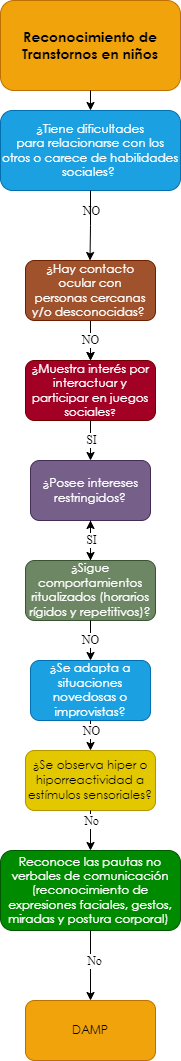

The diagram above was exported from draw.io. Its source (the exported page's mxGraphModel, read from the mxfile embedded in the PNG):
<mxGraphModel dx="-1613" dy="463" grid="1" gridSize="10" guides="1" tooltips="1" connect="1" arrows="1" fold="1" page="1" pageScale="1" pageWidth="827" pageHeight="1169" math="0" shadow="0">
  <root>
    <mxCell id="0" />
    <mxCell id="1" parent="0" />
    <mxCell id="aD3l8rFZ2b-N-G4bENQS-1" value="&lt;span style=&quot;font-family: &amp;quot;Century Gothic&amp;quot;, sans-serif;&quot;&gt;&lt;font style=&quot;font-size: 14px;&quot;&gt;&lt;b style=&quot;&quot;&gt;Reconocimiento de Transtornos en niños&lt;/b&gt;&lt;/font&gt;&lt;/span&gt;" style="rounded=1;whiteSpace=wrap;html=1;fillColor=#f0a30a;strokeColor=#BD7000;fontColor=#000000;gradientColor=none;glass=0;sketch=0;shadow=0;" vertex="1" parent="1">
      <mxGeometry x="2850" y="40" width="180" height="90" as="geometry" />
    </mxCell>
    <mxCell id="aD3l8rFZ2b-N-G4bENQS-2" value="" style="endArrow=classic;html=1;exitX=0.5;exitY=1;exitDx=0;exitDy=0;entryX=0.5;entryY=0;entryDx=0;entryDy=0;" edge="1" parent="1" source="aD3l8rFZ2b-N-G4bENQS-1" target="aD3l8rFZ2b-N-G4bENQS-3">
      <mxGeometry width="50" height="50" relative="1" as="geometry">
        <mxPoint x="2880" y="270" as="sourcePoint" />
        <mxPoint x="2860" y="220" as="targetPoint" />
      </mxGeometry>
    </mxCell>
    <mxCell id="aD3l8rFZ2b-N-G4bENQS-3" value="&lt;div style=&quot;&quot;&gt;&lt;div style=&quot;&quot;&gt;&lt;p style=&quot;&quot; class=&quot;MsoNormal&quot;&gt;&lt;span style=&quot;line-height: 107%; font-family: &amp;quot;Century Gothic&amp;quot;, sans-serif;&quot;&gt;¿Tiene dificultades&lt;br/&gt;para relacionarse con los otros o carece de habilidades sociales?&amp;nbsp;&lt;/span&gt;&lt;/p&gt;&lt;/div&gt;&lt;/div&gt;" style="rounded=1;whiteSpace=wrap;html=1;shadow=0;glass=0;sketch=0;align=center;fillColor=#1ba1e2;fontColor=#ffffff;strokeColor=#006EAF;" vertex="1" parent="1">
      <mxGeometry x="2850" y="150" width="180" height="80" as="geometry" />
    </mxCell>
    <mxCell id="t3sMvfLVy5kXBR0qUOu3-1" value="" style="edgeStyle=orthogonalEdgeStyle;rounded=0;orthogonalLoop=1;jettySize=auto;html=1;fontFamily=Georgia;fontSize=12;fontColor=#FFFFFF;" edge="1" parent="1" source="aD3l8rFZ2b-N-G4bENQS-4" target="aD3l8rFZ2b-N-G4bENQS-6">
      <mxGeometry relative="1" as="geometry" />
    </mxCell>
    <mxCell id="qqU8YkTIyBjMf8gT9aXJ-1" value="" style="edgeStyle=orthogonalEdgeStyle;rounded=0;orthogonalLoop=1;jettySize=auto;html=1;fontFamily=Georgia;fontSize=12;fontColor=#FFFFFF;" edge="1" parent="1" source="aD3l8rFZ2b-N-G4bENQS-4" target="aD3l8rFZ2b-N-G4bENQS-6">
      <mxGeometry relative="1" as="geometry" />
    </mxCell>
    <mxCell id="aD3l8rFZ2b-N-G4bENQS-4" value="&lt;p class=&quot;MsoNormal&quot;&gt;&lt;span style=&quot;line-height: 107%; font-family: &amp;quot;Century Gothic&amp;quot;, sans-serif;&quot;&gt;&lt;font style=&quot;font-size: 12px;&quot;&gt;¿Hay contacto ocular con&lt;br/&gt;personas cercanas y/o desconocidas?&lt;/font&gt;&lt;/span&gt;&lt;span style=&quot;font-size:12.0pt;line-height:107%;font-family:&lt;br/&gt;&amp;quot;Century Gothic&amp;quot;,sans-serif;mso-bidi-font-family:Arial&quot;&gt;&amp;nbsp;&lt;/span&gt;&lt;/p&gt;" style="rounded=1;whiteSpace=wrap;html=1;shadow=0;glass=0;sketch=0;fontFamily=Helvetica;fontSize=12;fontColor=#ffffff;fillColor=#a0522d;strokeColor=#6D1F00;" vertex="1" parent="1">
      <mxGeometry x="2875" y="300" width="130" height="60" as="geometry" />
    </mxCell>
    <mxCell id="aD3l8rFZ2b-N-G4bENQS-6" value="&lt;span style=&quot;line-height: 107%; font-family: &amp;quot;Century Gothic&amp;quot;, sans-serif;&quot;&gt;&lt;font style=&quot;font-size: 12px;&quot;&gt;¿&lt;/font&gt;&lt;/span&gt;&lt;span style=&quot;line-height: 107%; font-family: &amp;quot;Century Gothic&amp;quot;, sans-serif;&quot;&gt;Muestra interés por&lt;br/&gt;interactuar y participar en juegos sociales&lt;font size=&quot;1&quot;&gt;?&lt;/font&gt;&lt;/span&gt;" style="rounded=1;whiteSpace=wrap;html=1;shadow=0;glass=0;sketch=0;fontFamily=Times New Roman;fontSize=12;fontColor=#ffffff;fillColor=#a20025;strokeColor=#6F0000;" vertex="1" parent="1">
      <mxGeometry x="2875" y="400" width="130" height="60" as="geometry" />
    </mxCell>
    <mxCell id="aD3l8rFZ2b-N-G4bENQS-8" value="&lt;p class=&quot;MsoNormal&quot;&gt;&lt;span style=&quot;line-height: 107%; font-family: &amp;quot;Century Gothic&amp;quot;, sans-serif;&quot;&gt;&lt;font style=&quot;font-size: 12px;&quot;&gt;¿Posee intereses&lt;br&gt;restringidos?&lt;/font&gt;&lt;span style=&quot;font-size: 12pt;&quot;&gt;&lt;/span&gt;&lt;/span&gt;&lt;/p&gt;" style="rounded=1;whiteSpace=wrap;html=1;shadow=0;glass=0;sketch=0;fontFamily=Times New Roman;fontSize=12;fontColor=#ffffff;fillColor=#76608a;strokeColor=#432D57;" vertex="1" parent="1">
      <mxGeometry x="2880" y="500" width="120" height="60" as="geometry" />
    </mxCell>
    <mxCell id="aD3l8rFZ2b-N-G4bENQS-9" value="" style="endArrow=classic;html=1;fontFamily=Times New Roman;fontSize=12;fontColor=#000000;exitX=0.5;exitY=1;exitDx=0;exitDy=0;entryX=0.5;entryY=0;entryDx=0;entryDy=0;" edge="1" parent="1" source="aD3l8rFZ2b-N-G4bENQS-6" target="aD3l8rFZ2b-N-G4bENQS-8">
      <mxGeometry width="50" height="50" relative="1" as="geometry">
        <mxPoint x="2940" y="870" as="sourcePoint" />
        <mxPoint x="2990" y="820" as="targetPoint" />
      </mxGeometry>
    </mxCell>
    <mxCell id="ip9bj1CbtBJmvSCijtw4-9" value="" style="edgeStyle=orthogonalEdgeStyle;rounded=0;orthogonalLoop=1;jettySize=auto;html=1;fontFamily=Georgia;fontSize=12;fontColor=#FFFFFF;" edge="1" parent="1" source="aD3l8rFZ2b-N-G4bENQS-11" target="aD3l8rFZ2b-N-G4bENQS-8">
      <mxGeometry relative="1" as="geometry" />
    </mxCell>
    <mxCell id="aD3l8rFZ2b-N-G4bENQS-11" value="&lt;p class=&quot;MsoNormal&quot;&gt;&lt;span style=&quot;line-height: 107%; font-family: &amp;quot;Century Gothic&amp;quot;, sans-serif;&quot;&gt;&lt;font style=&quot;font-size: 12px;&quot;&gt;¿Sigue&lt;/font&gt;&lt;/span&gt;&lt;span&gt; &lt;/span&gt;&lt;span style=&quot;line-height: 107%; font-family: &amp;quot;Century Gothic&amp;quot;, sans-serif;&quot;&gt;&lt;font style=&quot;font-size: 12px;&quot;&gt;comportamientos&lt;br&gt;ritualizados (horarios rígidos y repetitivos)?&lt;/font&gt;&lt;span style=&quot;font-size: 12pt;&quot;&gt;&lt;/span&gt;&lt;/span&gt;&lt;/p&gt;" style="rounded=1;whiteSpace=wrap;html=1;shadow=0;glass=0;sketch=0;fontFamily=Times New Roman;fontSize=12;fontColor=#ffffff;fillColor=#6d8764;strokeColor=#3A5431;" vertex="1" parent="1">
      <mxGeometry x="2875" y="600" width="130" height="60" as="geometry" />
    </mxCell>
    <mxCell id="aD3l8rFZ2b-N-G4bENQS-12" value="NO" style="endArrow=classic;html=1;fontFamily=Times New Roman;fontSize=12;fontColor=#000000;entryX=0.5;entryY=0;entryDx=0;entryDy=0;exitX=0.5;exitY=1;exitDx=0;exitDy=0;" edge="1" parent="1" source="aD3l8rFZ2b-N-G4bENQS-8" target="aD3l8rFZ2b-N-G4bENQS-11">
      <mxGeometry x="-1" y="-180" width="50" height="50" relative="1" as="geometry">
        <mxPoint x="2975" y="940" as="sourcePoint" />
        <mxPoint x="2890" y="1210" as="targetPoint" />
        <mxPoint x="180" y="-180" as="offset" />
      </mxGeometry>
    </mxCell>
    <mxCell id="aD3l8rFZ2b-N-G4bENQS-13" value="&lt;p class=&quot;MsoNormal&quot;&gt;&lt;span style=&quot;line-height: 107%; font-family: &amp;quot;Century Gothic&amp;quot;, sans-serif;&quot;&gt;&lt;font style=&quot;font-size: 12px;&quot;&gt;&lt;span style=&quot;background-color: initial;&quot;&gt;¿Se adapta a situaciones&lt;br&gt;novedosas o improvistas&lt;/span&gt;?&lt;/font&gt;&lt;span style=&quot;font-size: 12pt;&quot;&gt;&lt;/span&gt;&lt;/span&gt;&lt;/p&gt;" style="rounded=1;whiteSpace=wrap;html=1;shadow=0;glass=0;sketch=0;fontFamily=Times New Roman;fontSize=12;fontColor=#ffffff;fillColor=#1ba1e2;strokeColor=#006EAF;" vertex="1" parent="1">
      <mxGeometry x="2880" y="700" width="120" height="60" as="geometry" />
    </mxCell>
    <mxCell id="aD3l8rFZ2b-N-G4bENQS-14" value="" style="endArrow=classic;html=1;fontFamily=Times New Roman;fontSize=12;fontColor=#000000;exitX=0.5;exitY=1;exitDx=0;exitDy=0;entryX=0.5;entryY=0;entryDx=0;entryDy=0;" edge="1" parent="1" source="aD3l8rFZ2b-N-G4bENQS-11" target="aD3l8rFZ2b-N-G4bENQS-13">
      <mxGeometry width="50" height="50" relative="1" as="geometry">
        <mxPoint x="2880" y="1080" as="sourcePoint" />
        <mxPoint x="2985" y="1090" as="targetPoint" />
      </mxGeometry>
    </mxCell>
    <mxCell id="aD3l8rFZ2b-N-G4bENQS-15" value="NO" style="edgeLabel;html=1;align=center;verticalAlign=middle;resizable=0;points=[];fontSize=12;fontFamily=Times New Roman;fontColor=#000000;" vertex="1" connectable="0" parent="aD3l8rFZ2b-N-G4bENQS-14">
      <mxGeometry x="-0.2062" y="-3" relative="1" as="geometry">
        <mxPoint x="3" y="-426" as="offset" />
      </mxGeometry>
    </mxCell>
    <mxCell id="aD3l8rFZ2b-N-G4bENQS-16" value="&lt;p class=&quot;MsoNormal&quot;&gt;&lt;span style=&quot;line-height: 107%; font-family: &amp;quot;Century Gothic&amp;quot;, sans-serif;&quot;&gt;&lt;font style=&quot;font-size: 12px;&quot;&gt;&lt;span style=&quot;background-color: initial;&quot;&gt;¿Se observa hiper o&lt;br/&gt;hiporreactividad a estímulos sensoriales?&lt;/span&gt;&lt;/font&gt;&lt;span style=&quot;font-size: 12pt;&quot;&gt;&lt;/span&gt;&lt;/span&gt;&lt;/p&gt;" style="rounded=1;whiteSpace=wrap;html=1;shadow=0;glass=0;sketch=0;fontFamily=Times New Roman;fontSize=12;fontColor=#000000;fillColor=#e3c800;strokeColor=#B09500;" vertex="1" parent="1">
      <mxGeometry x="2875" y="790" width="130" height="60" as="geometry" />
    </mxCell>
    <mxCell id="aD3l8rFZ2b-N-G4bENQS-17" value="NO" style="endArrow=classic;html=1;fontFamily=Times New Roman;fontSize=12;fontColor=#000000;entryX=0.5;entryY=0;entryDx=0;entryDy=0;exitX=0.5;exitY=1;exitDx=0;exitDy=0;" edge="1" parent="1" source="aD3l8rFZ2b-N-G4bENQS-13" target="aD3l8rFZ2b-N-G4bENQS-16">
      <mxGeometry x="-1" y="-80" width="50" height="50" relative="1" as="geometry">
        <mxPoint x="2975" y="1210" as="sourcePoint" />
        <mxPoint x="2890" y="1480" as="targetPoint" />
        <mxPoint x="80" y="-80" as="offset" />
      </mxGeometry>
    </mxCell>
    <mxCell id="aD3l8rFZ2b-N-G4bENQS-18" value="" style="endArrow=classic;html=1;fontFamily=Times New Roman;fontSize=12;fontColor=#000000;exitX=0.5;exitY=1;exitDx=0;exitDy=0;entryX=0.5;entryY=0;entryDx=0;entryDy=0;" edge="1" parent="1" source="aD3l8rFZ2b-N-G4bENQS-16" target="aD3l8rFZ2b-N-G4bENQS-20">
      <mxGeometry width="50" height="50" relative="1" as="geometry">
        <mxPoint x="2880" y="1350" as="sourcePoint" />
        <mxPoint x="2975" y="1420" as="targetPoint" />
      </mxGeometry>
    </mxCell>
    <mxCell id="aD3l8rFZ2b-N-G4bENQS-19" value="NO" style="edgeLabel;html=1;align=center;verticalAlign=middle;resizable=0;points=[];fontSize=12;fontFamily=Times New Roman;fontColor=#000000;" vertex="1" connectable="0" parent="aD3l8rFZ2b-N-G4bENQS-18">
      <mxGeometry x="-0.2062" y="-3" relative="1" as="geometry">
        <mxPoint x="3" y="-96" as="offset" />
      </mxGeometry>
    </mxCell>
    <mxCell id="aD3l8rFZ2b-N-G4bENQS-20" value="&lt;p class=&quot;MsoNormal&quot;&gt;&lt;span style=&quot;line-height: 107%; font-family: &amp;quot;Century Gothic&amp;quot;, sans-serif;&quot;&gt;Reconoce las pautas no&lt;br/&gt;verbales de comunicación (reconocimiento de expresiones faciales, gestos,&lt;br/&gt;miradas y postura corporal)&amp;nbsp;&lt;/span&gt;&lt;/p&gt;" style="rounded=1;whiteSpace=wrap;html=1;shadow=0;glass=0;sketch=0;fontFamily=Times New Roman;fontSize=12;fontColor=#ffffff;fillColor=#008a00;strokeColor=#005700;" vertex="1" parent="1">
      <mxGeometry x="2850" y="890" width="180" height="80" as="geometry" />
    </mxCell>
    <mxCell id="aD3l8rFZ2b-N-G4bENQS-21" value="" style="endArrow=classic;html=1;fontFamily=Times New Roman;fontSize=12;fontColor=#000000;exitX=0.5;exitY=1;exitDx=0;exitDy=0;entryX=0.5;entryY=0;entryDx=0;entryDy=0;" edge="1" parent="1" source="aD3l8rFZ2b-N-G4bENQS-20">
      <mxGeometry width="50" height="50" relative="1" as="geometry">
        <mxPoint x="2950" y="1160" as="sourcePoint" />
        <mxPoint x="2940" y="1040" as="targetPoint" />
      </mxGeometry>
    </mxCell>
    <mxCell id="aD3l8rFZ2b-N-G4bENQS-22" value="No" style="edgeLabel;html=1;align=center;verticalAlign=middle;resizable=0;points=[];fontSize=12;fontFamily=Times New Roman;fontColor=#000000;" vertex="1" connectable="0" parent="aD3l8rFZ2b-N-G4bENQS-21">
      <mxGeometry x="-0.2062" y="-3" relative="1" as="geometry">
        <mxPoint x="3" y="-138" as="offset" />
      </mxGeometry>
    </mxCell>
    <mxCell id="3ZjU3SVEQk8M8dNIJLRC-2" value="No" style="edgeLabel;html=1;align=center;verticalAlign=middle;resizable=0;points=[];fontSize=12;fontFamily=Times New Roman;fontColor=#000000;" vertex="1" connectable="0" parent="1">
      <mxGeometry x="2930" y="1000" as="geometry">
        <mxPoint x="13" as="offset" />
      </mxGeometry>
    </mxCell>
    <mxCell id="44j0cRLcFjftR2njgkKi-1" value="&lt;p class=&quot;MsoNormal&quot;&gt;&lt;font face=&quot;Century Gothic, sans-serif&quot;&gt;DAMP&lt;/font&gt;&lt;/p&gt;" style="rounded=1;whiteSpace=wrap;html=1;shadow=0;glass=0;sketch=0;fontFamily=Times New Roman;fontSize=12;fontColor=#000000;fillColor=#f0a30a;strokeColor=#BD7000;" vertex="1" parent="1">
      <mxGeometry x="2875" y="1040" width="130" height="60" as="geometry" />
    </mxCell>
    <mxCell id="ip9bj1CbtBJmvSCijtw4-1" value="SI" style="edgeLabel;html=1;align=center;verticalAlign=middle;resizable=0;points=[];fontSize=12;fontFamily=Times New Roman;fontColor=#000000;" vertex="1" connectable="0" parent="1">
      <mxGeometry x="2750" y="740" as="geometry">
        <mxPoint x="190" y="-261" as="offset" />
      </mxGeometry>
    </mxCell>
    <mxCell id="ip9bj1CbtBJmvSCijtw4-5" value="SI" style="edgeLabel;html=1;align=center;verticalAlign=middle;resizable=0;points=[];fontSize=12;fontFamily=Times New Roman;fontColor=#000000;" vertex="1" connectable="0" parent="1">
      <mxGeometry x="2750" y="840" as="geometry">
        <mxPoint x="190" y="-261" as="offset" />
      </mxGeometry>
    </mxCell>
    <mxCell id="ip9bj1CbtBJmvSCijtw4-6" value="" style="edgeStyle=orthogonalEdgeStyle;rounded=0;orthogonalLoop=1;jettySize=auto;html=1;fontFamily=Georgia;fontSize=12;fontColor=#FFFFFF;exitX=0.5;exitY=1;exitDx=0;exitDy=0;" edge="1" parent="1" source="aD3l8rFZ2b-N-G4bENQS-3">
      <mxGeometry relative="1" as="geometry">
        <mxPoint x="2939.5" y="260" as="sourcePoint" />
        <mxPoint x="2939.5" y="300" as="targetPoint" />
        <Array as="points">
          <mxPoint x="2940" y="265" />
        </Array>
      </mxGeometry>
    </mxCell>
  </root>
</mxGraphModel>